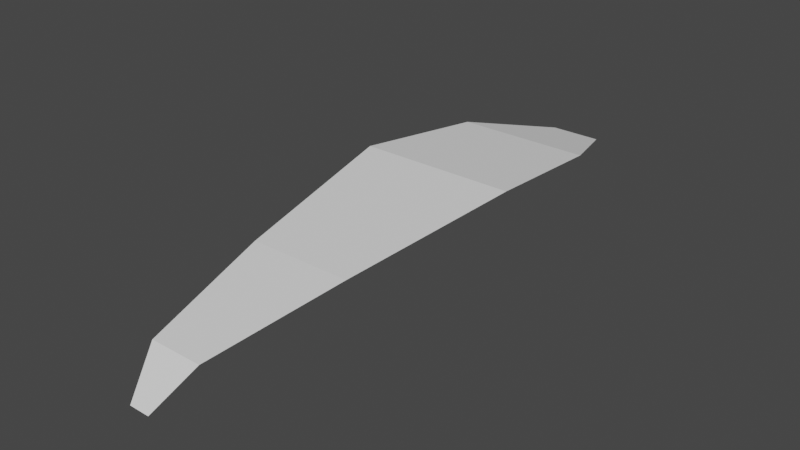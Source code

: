 # Source: palm_leaf.blend  (saved by Blender 2.80.75; exported with 4.5.12 LTS)
import bpy
from mathutils import Matrix  # noqa: F401  (used for matrix-valued properties, if any)

bpy.ops.wm.read_factory_settings(use_empty=True)
scene = bpy.context.scene
scene.name = 'Scene'

# ---- collections
col_collection = bpy.data.collections.new('Collection'); scene.collection.children.link(col_collection)

# ---- world
world_world = bpy.data.worlds.new('World'); scene.world = world_world
world_world.use_nodes = True; world_world.node_tree.nodes.clear()
_N = world_world.node_tree.nodes; _L = world_world.node_tree.links
n0 = _N.new('ShaderNodeOutputWorld'); n0.name = 'World Output'; n0.location = (300, 300)
n1 = _N.new('ShaderNodeBackground'); n1.name = 'Background'; n1.location = (10, 300)
n1.inputs[0].default_value = (0.05088, 0.05088, 0.05088, 1.0)
_L.new(n1.outputs[0], n0.inputs[0])
n0.is_active_output = True
world_world.color = (0.05088, 0.05088, 0.05088)
world_world.use_sun_shadow = False
world_world.sun_shadow_jitter_overblur = 0.0

# ---- meshes
me_plane = bpy.data.meshes.new('Plane')
me_plane.from_pydata([(-0.7775, -3.626, 1.117), (0.7369, -3.626, 1.117), (0.9951, 1.043, 1.193), (-1.005, 1.043, 1.193), (1.139, -1.011, 1.418), (-1.178, -1.013, 1.418), (-0.4459, -5.535, 0.7663), (0.3354, -5.535, 0.7663), (-0.2372, -6.072, 0.2706), (0.06935, -6.072, 0.2706), (0.3813, 2.577, 0.7826), (-0.383, 2.577, 0.7826)], [], [(4, 5, 0, 1), (5, 4, 2, 3), (1, 0, 6, 7), (7, 6, 8, 9), (3, 2, 10, 11)])
_uv = me_plane.uv_layers.new(name='UVMap')
_uv.uv.foreach_set('vector', [0.1278, 0.4069, 0.8644, 0.409, 0.7578, 0.7498, 0.264, 0.7534, 0.8644, 0.409, 0.1278, 0.4069, 0.1271, 0.1807, 0.8647, 0.1793, 0.264, 0.7534, 0.7578, 0.7498, 0.6495, 0.8974, 0.3593, 0.8969, 0.3593, 0.8969, 0.6495, 0.8974, 0.5826, 0.9944, 0.4326, 0.9961, 0.8647, 0.1793, 0.1271, 0.1807, 0.3366, -0.0006212, 0.6589, 0.0])
me_plane.use_remesh_preserve_volume = False
me_plane.use_remesh_preserve_attributes = False
me_plane.use_mirror_vertex_groups = False
me_plane.update()

# ---- objects
ob_plane = bpy.data.objects.new('Plane', me_plane)

# ---- transforms, parenting, visibility, modifiers, constraints
ob_plane.location = (0.0, 0.0, 0.0)
ob_plane.lineart.crease_threshold = 0.0

# ---- collection membership
col_collection.objects.link(ob_plane)

# ---- scene / render settings (as saved in the file)
scene.frame_start = 1; scene.frame_end = 250; scene.frame_set(31)
scene.render.engine = 'BLENDER_EEVEE_NEXT'
scene.cycles.use_denoising = False
scene.cycles.samples = 128
scene.cycles.sampling_pattern = 'TABULATED_SOBOL'
scene.cycles.use_adaptive_sampling = False
scene.cycles.use_light_tree = False
scene.view_settings.view_transform = 'Filmic'
bpy.context.view_layer.update()

# ---- added for rendering (the .blend has no active camera and no usable light): camera, sun
cam_auto = bpy.data.cameras.new('AutoCamera')
cam_auto.lens = 50.0
cam_auto.sensor_width = 36.0
cam_auto.clip_end = 1000.0
ob_auto_camera = bpy.data.objects.new('AutoCamera', cam_auto)
scene.collection.objects.link(ob_auto_camera)
ob_auto_camera.location = (8.33242, -11.7705, 7.52623)
ob_auto_camera.rotation_euler = (1.09748, -7.21219e-08, 0.694738)
scene.camera = ob_auto_camera
light_auto_sun = bpy.data.lights.new('AutoSun', 'SUN')
light_auto_sun.energy = 3.0
light_auto_sun.angle = 0.0523599
ob_auto_sun = bpy.data.objects.new('AutoSun', light_auto_sun)
scene.collection.objects.link(ob_auto_sun)
ob_auto_sun.rotation_euler = (0.872665, 0.174533, 0.523599)
bpy.context.view_layer.update()
